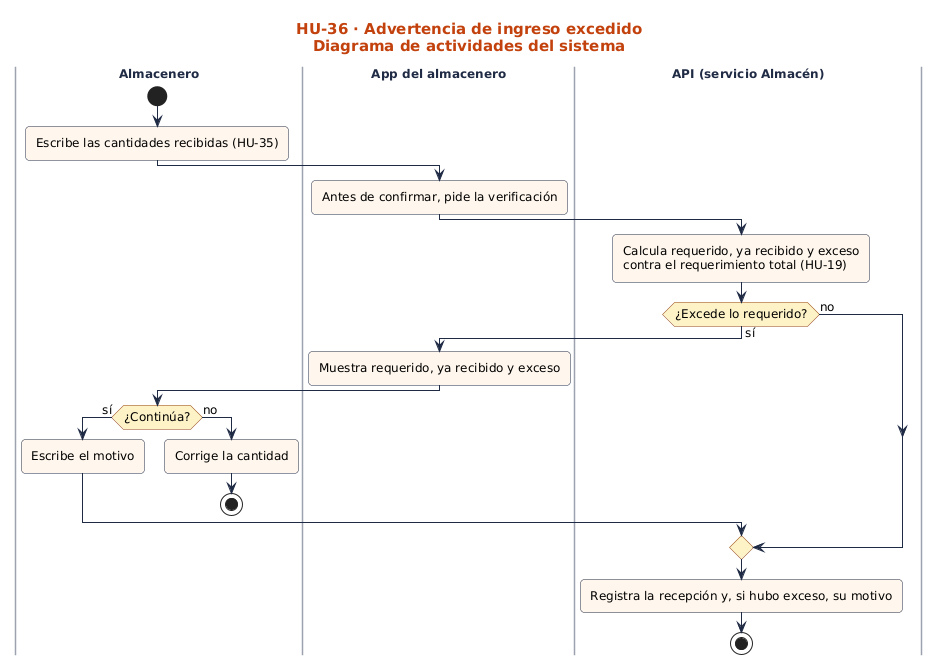

The diagram above was rendered by PlantUML. Its source (embedded in the PNG):
@startuml
!include ../../estilo.iuml
title HU-36 · Advertencia de ingreso excedido\nDiagrama de actividades del sistema
|Almacenero|
start
:Escribe las cantidades recibidas (HU-35);
|App del almacenero|
:Antes de confirmar, pide la verificación;
|API (servicio Almacén)|
:Calcula requerido, ya recibido y exceso\ncontra el requerimiento total (HU-19);
if (¿Excede lo requerido?) then (sí)
  |App del almacenero|
  :Muestra requerido, ya recibido y exceso;
  |Almacenero|
  if (¿Continúa?) then (sí)
    :Escribe el motivo;
  else (no)
    :Corrige la cantidad;
    stop
  endif
else (no)
endif
|API (servicio Almacén)|
:Registra la recepción y, si hubo exceso, su motivo;
stop
@enduml